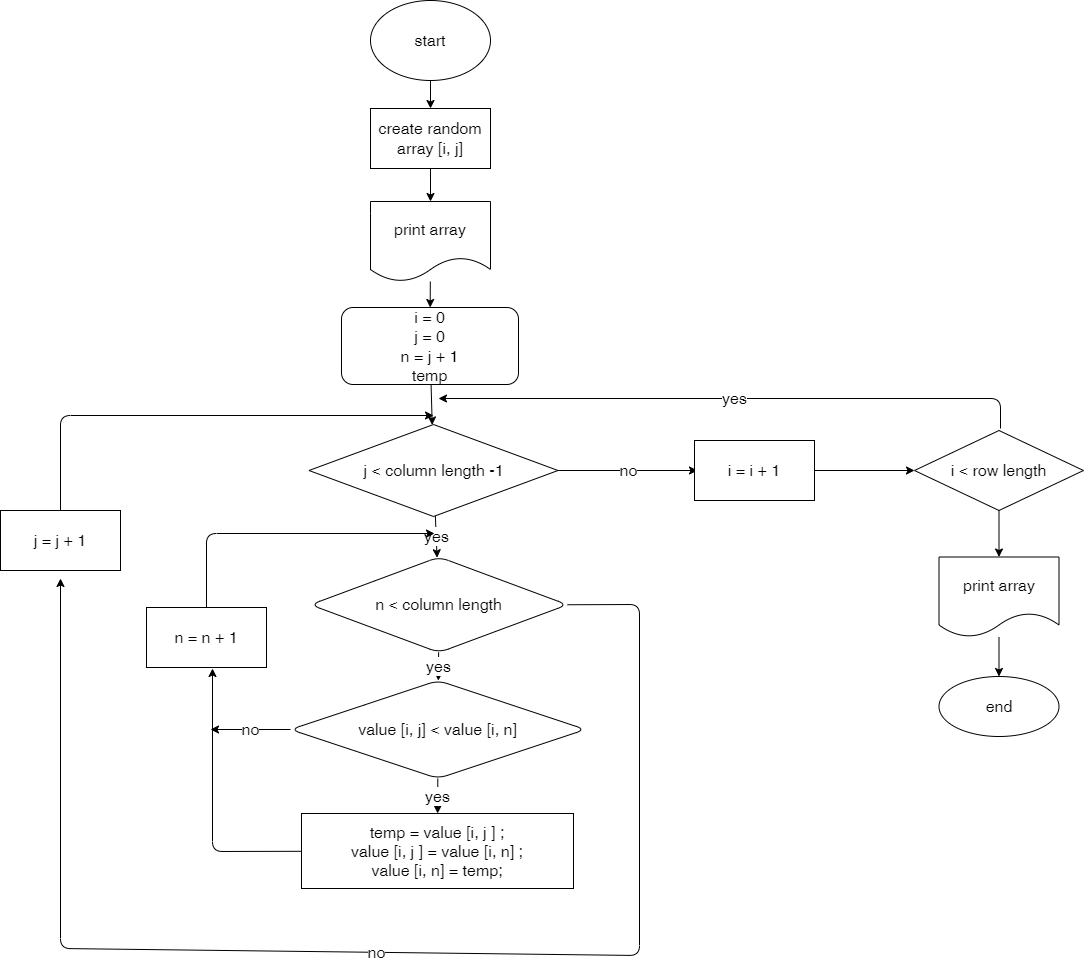

The diagram above was exported from draw.io. Its source (the exported page's mxGraphModel, read from the mxfile embedded in the PNG):
<mxGraphModel dx="1690" dy="601" grid="0" gridSize="10" guides="1" tooltips="1" connect="1" arrows="1" fold="1" page="0" pageScale="1" pageWidth="850" pageHeight="1100" math="0" shadow="0">
  <root>
    <mxCell id="0" />
    <mxCell id="1" parent="0" />
    <mxCell id="4" value="" style="edgeStyle=none;html=1;fontSize=16;" parent="1" source="2" target="3" edge="1">
      <mxGeometry relative="1" as="geometry" />
    </mxCell>
    <mxCell id="2" value="start" style="ellipse;whiteSpace=wrap;html=1;fontSize=16;" parent="1" vertex="1">
      <mxGeometry x="236" y="28" width="120" height="80" as="geometry" />
    </mxCell>
    <mxCell id="6" value="" style="edgeStyle=none;html=1;fontSize=16;entryX=0.5;entryY=0;entryDx=0;entryDy=0;" parent="1" source="3" target="7" edge="1">
      <mxGeometry relative="1" as="geometry">
        <mxPoint x="296" y="240" as="targetPoint" />
      </mxGeometry>
    </mxCell>
    <mxCell id="3" value="create random array [i, j]" style="whiteSpace=wrap;html=1;fontSize=16;" parent="1" vertex="1">
      <mxGeometry x="236" y="136" width="120" height="60" as="geometry" />
    </mxCell>
    <mxCell id="9" value="" style="edgeStyle=none;html=1;fontSize=16;" parent="1" source="7" target="8" edge="1">
      <mxGeometry relative="1" as="geometry" />
    </mxCell>
    <mxCell id="7" value="print array" style="shape=document;whiteSpace=wrap;html=1;boundedLbl=1;fontSize=16;" parent="1" vertex="1">
      <mxGeometry x="236" y="229" width="120" height="80" as="geometry" />
    </mxCell>
    <mxCell id="21" value="" style="edgeStyle=none;html=1;fontSize=16;" parent="1" source="8" target="19" edge="1">
      <mxGeometry relative="1" as="geometry" />
    </mxCell>
    <mxCell id="8" value="i = 0&lt;br&gt;j = 0&lt;br&gt;n = j + 1&lt;br&gt;temp" style="rounded=1;whiteSpace=wrap;html=1;fontSize=16;" parent="1" vertex="1">
      <mxGeometry x="207" y="335" width="177" height="77" as="geometry" />
    </mxCell>
    <mxCell id="29" value="yes" style="edgeStyle=none;html=1;fontSize=16;" parent="1" source="10" target="28" edge="1">
      <mxGeometry relative="1" as="geometry" />
    </mxCell>
    <mxCell id="36" value="no" style="edgeStyle=none;html=1;fontSize=16;exitX=1;exitY=0.5;exitDx=0;exitDy=0;" parent="1" source="10" edge="1">
      <mxGeometry relative="1" as="geometry">
        <mxPoint x="-74" y="606" as="targetPoint" />
        <Array as="points">
          <mxPoint x="505" y="632" />
          <mxPoint x="505" y="983" />
          <mxPoint x="-74" y="976" />
        </Array>
      </mxGeometry>
    </mxCell>
    <mxCell id="10" value="&lt;span&gt;n &amp;lt; column length&lt;/span&gt;" style="rhombus;whiteSpace=wrap;html=1;fontSize=16;rounded=1;" parent="1" vertex="1">
      <mxGeometry x="176" y="584.5" width="257" height="95.5" as="geometry" />
    </mxCell>
    <mxCell id="24" value="" style="edgeStyle=none;html=1;fontSize=16;" parent="1" source="12" edge="1">
      <mxGeometry relative="1" as="geometry">
        <mxPoint x="78" y="696" as="targetPoint" />
        <Array as="points">
          <mxPoint x="78" y="879" />
        </Array>
      </mxGeometry>
    </mxCell>
    <mxCell id="12" value="&lt;span&gt;temp = value [i, j ] ;&lt;br&gt;&lt;/span&gt;value [i, j ] = value [i, n] ;&lt;br&gt;value [i, n] = temp;&lt;span&gt;&lt;br&gt;&lt;/span&gt;" style="rounded=0;whiteSpace=wrap;html=1;fontSize=16;" parent="1" vertex="1">
      <mxGeometry x="167" y="841" width="272" height="75" as="geometry" />
    </mxCell>
    <mxCell id="25" value="" style="edgeStyle=none;html=1;fontSize=16;" parent="1" source="14" edge="1">
      <mxGeometry relative="1" as="geometry">
        <mxPoint x="299" y="443" as="targetPoint" />
        <Array as="points">
          <mxPoint x="-74" y="443" />
        </Array>
      </mxGeometry>
    </mxCell>
    <mxCell id="14" value="j = j + 1" style="rounded=0;whiteSpace=wrap;html=1;fontSize=16;" parent="1" vertex="1">
      <mxGeometry x="-134" y="538" width="120" height="60" as="geometry" />
    </mxCell>
    <mxCell id="22" value="yes" style="edgeStyle=none;html=1;fontSize=16;" parent="1" source="19" target="10" edge="1">
      <mxGeometry relative="1" as="geometry" />
    </mxCell>
    <mxCell id="26" value="no" style="edgeStyle=none;html=1;fontSize=16;" parent="1" source="19" edge="1">
      <mxGeometry relative="1" as="geometry">
        <mxPoint x="563" y="498" as="targetPoint" />
      </mxGeometry>
    </mxCell>
    <mxCell id="19" value="j &amp;lt; column length -1" style="rhombus;whiteSpace=wrap;html=1;fontSize=16;" parent="1" vertex="1">
      <mxGeometry x="174.5" y="452" width="249" height="92" as="geometry" />
    </mxCell>
    <mxCell id="31" value="yes" style="edgeStyle=none;html=1;fontSize=16;" parent="1" source="28" target="12" edge="1">
      <mxGeometry relative="1" as="geometry" />
    </mxCell>
    <mxCell id="35" value="no" style="edgeStyle=none;html=1;fontSize=16;" parent="1" source="28" edge="1">
      <mxGeometry relative="1" as="geometry">
        <mxPoint x="76" y="757" as="targetPoint" />
      </mxGeometry>
    </mxCell>
    <mxCell id="28" value="value [i, j] &amp;lt; value [i, n]" style="rhombus;whiteSpace=wrap;html=1;fontSize=16;rounded=1;" parent="1" vertex="1">
      <mxGeometry x="156" y="708" width="295" height="98" as="geometry" />
    </mxCell>
    <mxCell id="39" value="" style="edgeStyle=none;html=1;fontSize=16;" parent="1" source="38" edge="1">
      <mxGeometry relative="1" as="geometry">
        <mxPoint x="300" y="561" as="targetPoint" />
        <Array as="points">
          <mxPoint x="72" y="561" />
        </Array>
      </mxGeometry>
    </mxCell>
    <mxCell id="38" value="n = n + 1" style="rounded=0;whiteSpace=wrap;html=1;fontSize=16;" parent="1" vertex="1">
      <mxGeometry x="12" y="635" width="120" height="60" as="geometry" />
    </mxCell>
    <mxCell id="42" value="" style="edgeStyle=none;html=1;fontSize=16;" parent="1" source="40" target="41" edge="1">
      <mxGeometry relative="1" as="geometry" />
    </mxCell>
    <mxCell id="40" value="i = i + 1" style="rounded=0;whiteSpace=wrap;html=1;fontSize=16;" parent="1" vertex="1">
      <mxGeometry x="560" y="468" width="120" height="60" as="geometry" />
    </mxCell>
    <mxCell id="43" value="yes" style="edgeStyle=none;html=1;fontSize=16;" parent="1" edge="1">
      <mxGeometry relative="1" as="geometry">
        <mxPoint x="304" y="426" as="targetPoint" />
        <mxPoint x="866" y="456" as="sourcePoint" />
        <Array as="points">
          <mxPoint x="866" y="426" />
        </Array>
      </mxGeometry>
    </mxCell>
    <mxCell id="45" value="" style="edgeStyle=none;html=1;fontSize=16;" parent="1" source="41" target="44" edge="1">
      <mxGeometry relative="1" as="geometry" />
    </mxCell>
    <mxCell id="41" value="i &amp;lt; row length" style="rhombus;whiteSpace=wrap;html=1;fontSize=16;rounded=0;" parent="1" vertex="1">
      <mxGeometry x="780" y="458" width="169" height="80" as="geometry" />
    </mxCell>
    <mxCell id="47" value="" style="edgeStyle=none;html=1;fontSize=16;" parent="1" source="44" target="46" edge="1">
      <mxGeometry relative="1" as="geometry" />
    </mxCell>
    <mxCell id="44" value="print array" style="shape=document;whiteSpace=wrap;html=1;boundedLbl=1;fontSize=16;rounded=0;" parent="1" vertex="1">
      <mxGeometry x="804.5" y="584.5" width="120" height="80" as="geometry" />
    </mxCell>
    <mxCell id="46" value="end" style="ellipse;whiteSpace=wrap;html=1;fontSize=16;rounded=0;" parent="1" vertex="1">
      <mxGeometry x="804.5" y="704" width="120" height="60" as="geometry" />
    </mxCell>
  </root>
</mxGraphModel>